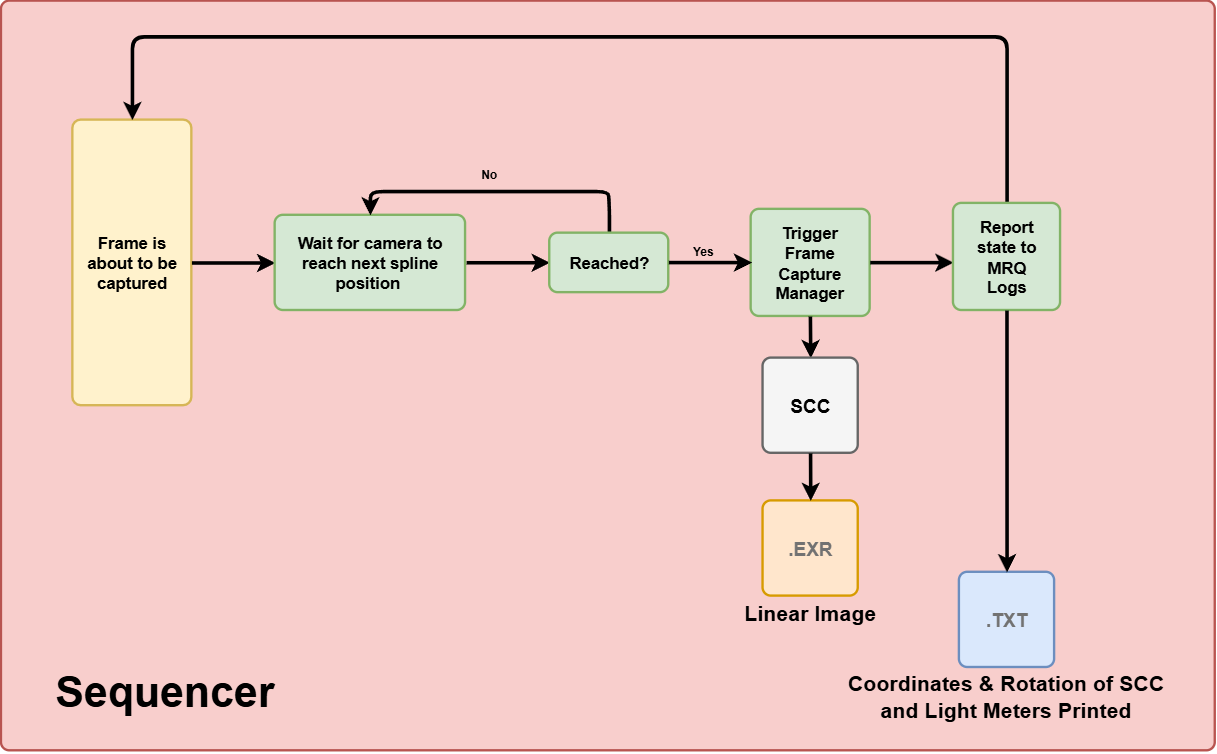

The diagram above was exported from draw.io. Its source (the exported page's mxGraphModel, read from the mxfile embedded in the PNG):
<mxGraphModel dx="2820" dy="719" grid="1" gridSize="10" guides="1" tooltips="1" connect="1" arrows="1" fold="1" page="0" pageScale="1" pageWidth="827" pageHeight="1169" math="0" shadow="0">
  <root>
    <mxCell id="0" />
    <mxCell id="1" parent="0" />
    <mxCell id="o3lBbLsUMXX7VvtLia76-31" parent="1" style="rounded=1;whiteSpace=wrap;html=1;absoluteArcSize=1;arcSize=14;strokeWidth=2;fillColor=#f8cecc;strokeColor=#b85450;" value="" vertex="1">
      <mxGeometry height="630" width="1020" x="-680" y="580" as="geometry" />
    </mxCell>
    <mxCell id="o3lBbLsUMXX7VvtLia76-32" parent="1" style="text;html=1;whiteSpace=wrap;strokeColor=none;fillColor=none;align=center;verticalAlign=middle;rounded=0;" value="&lt;b style=&quot;&quot;&gt;&lt;font style=&quot;font-size: 36px;&quot;&gt;Sequencer&lt;/font&gt;&lt;/b&gt;" vertex="1">
      <mxGeometry height="20" width="95" x="-590" y="1150" as="geometry" />
    </mxCell>
    <mxCell id="o3lBbLsUMXX7VvtLia76-33" parent="1" style="rounded=1;whiteSpace=wrap;html=1;absoluteArcSize=1;arcSize=14;strokeWidth=2;fillColor=#fff2cc;strokeColor=#d6b656;" value="" vertex="1">
      <mxGeometry height="240" width="100" x="-620" y="680" as="geometry" />
    </mxCell>
    <mxCell id="o3lBbLsUMXX7VvtLia76-34" parent="1" style="text;html=1;whiteSpace=wrap;strokeColor=none;fillColor=none;align=center;verticalAlign=middle;rounded=0;" value="&lt;b style=&quot;&quot;&gt;&lt;font style=&quot;font-size: 14px;&quot;&gt;Frame is about to be captured&lt;/font&gt;&lt;/b&gt;" vertex="1">
      <mxGeometry height="20" width="80" x="-610" y="790" as="geometry" />
    </mxCell>
    <mxCell id="o3lBbLsUMXX7VvtLia76-36" parent="1" style="rounded=1;whiteSpace=wrap;html=1;absoluteArcSize=1;arcSize=14;strokeWidth=2;fillColor=#d5e8d4;strokeColor=#82b366;" value="" vertex="1">
      <mxGeometry height="90" width="100" x="-50" y="755" as="geometry" />
    </mxCell>
    <mxCell id="o3lBbLsUMXX7VvtLia76-37" parent="1" style="text;html=1;whiteSpace=wrap;strokeColor=none;fillColor=none;align=center;verticalAlign=middle;rounded=0;" value="&lt;span style=&quot;font-size: 14px;&quot;&gt;&lt;b&gt;Trigger Frame Capture Manager&lt;/b&gt;&lt;/span&gt;" vertex="1">
      <mxGeometry height="50" width="50.75" x="-25.379999999999995" y="775" as="geometry" />
    </mxCell>
    <mxCell id="o3lBbLsUMXX7VvtLia76-69" edge="1" parent="1" style="endArrow=classic;html=1;rounded=0;strokeWidth=3;" value="">
      <mxGeometry height="50" relative="1" width="50" as="geometry">
        <mxPoint x="-520" y="800" as="sourcePoint" />
        <mxPoint x="-450" y="800" as="targetPoint" />
      </mxGeometry>
    </mxCell>
    <mxCell id="o3lBbLsUMXX7VvtLia76-75" parent="1" style="rounded=1;whiteSpace=wrap;html=1;absoluteArcSize=1;arcSize=14;strokeWidth=2;fillColor=#d5e8d4;strokeColor=#82b366;" value="" vertex="1">
      <mxGeometry height="80" width="160" x="-450" y="760" as="geometry" />
    </mxCell>
    <mxCell id="o3lBbLsUMXX7VvtLia76-76" parent="1" style="text;html=1;whiteSpace=wrap;strokeColor=none;fillColor=none;align=center;verticalAlign=middle;rounded=0;" value="&lt;span style=&quot;font-size: 14px;&quot;&gt;&lt;b&gt;Wait for camera to reach next spline position&amp;nbsp;&lt;/b&gt;&lt;/span&gt;" vertex="1">
      <mxGeometry height="50" width="140" x="-440" y="775" as="geometry" />
    </mxCell>
    <mxCell id="o3lBbLsUMXX7VvtLia76-77" edge="1" parent="1" style="endArrow=classic;html=1;rounded=0;strokeWidth=3;" value="">
      <mxGeometry height="50" relative="1" width="50" as="geometry">
        <mxPoint x="-289.25" y="799.8" as="sourcePoint" />
        <mxPoint x="-219.25" y="799.8" as="targetPoint" />
      </mxGeometry>
    </mxCell>
    <mxCell id="o3lBbLsUMXX7VvtLia76-84" edge="1" parent="1" source="o3lBbLsUMXX7VvtLia76-78" style="edgeStyle=orthogonalEdgeStyle;rounded=1;orthogonalLoop=1;jettySize=auto;html=1;curved=0;entryX=0.5;entryY=0;entryDx=0;entryDy=0;strokeWidth=3;" target="o3lBbLsUMXX7VvtLia76-75">
      <mxGeometry relative="1" as="geometry">
        <Array as="points">
          <mxPoint x="-169.21" y="755" />
          <mxPoint x="-170" y="755" />
          <mxPoint x="-170" y="740" />
          <mxPoint x="-370" y="740" />
        </Array>
        <mxPoint x="-169.25" y="740" as="targetPoint" />
      </mxGeometry>
    </mxCell>
    <mxCell id="o3lBbLsUMXX7VvtLia76-78" parent="1" style="rounded=1;whiteSpace=wrap;html=1;absoluteArcSize=1;arcSize=14;strokeWidth=2;fillColor=#d5e8d4;strokeColor=#82b366;" value="" vertex="1">
      <mxGeometry height="50" width="100" x="-219.25" y="775" as="geometry" />
    </mxCell>
    <mxCell id="o3lBbLsUMXX7VvtLia76-79" parent="1" style="text;html=1;whiteSpace=wrap;strokeColor=none;fillColor=none;align=center;verticalAlign=middle;rounded=0;" value="&lt;b style=&quot;font-size: 14px;&quot;&gt;Reached?&lt;/b&gt;" vertex="1">
      <mxGeometry height="20" width="60" x="-199.25" y="790" as="geometry" />
    </mxCell>
    <mxCell id="o3lBbLsUMXX7VvtLia76-86" parent="1" style="text;html=1;whiteSpace=wrap;strokeColor=none;fillColor=none;align=center;verticalAlign=middle;rounded=0;" value="&lt;font style=&quot;font-size: 10px;&quot;&gt;&lt;b style=&quot;&quot;&gt;No&lt;/b&gt;&lt;/font&gt;" vertex="1">
      <mxGeometry height="30" width="120" x="-330" y="710" as="geometry" />
    </mxCell>
    <mxCell id="o3lBbLsUMXX7VvtLia76-87" edge="1" parent="1" style="endArrow=classic;html=1;rounded=0;strokeWidth=3;" value="">
      <mxGeometry height="50" relative="1" width="50" as="geometry">
        <mxPoint x="-119.25" y="799.66" as="sourcePoint" />
        <mxPoint x="-49.25" y="799.66" as="targetPoint" />
      </mxGeometry>
    </mxCell>
    <mxCell id="o3lBbLsUMXX7VvtLia76-88" parent="1" style="text;html=1;whiteSpace=wrap;strokeColor=none;fillColor=none;align=center;verticalAlign=middle;rounded=0;" value="&lt;font style=&quot;font-size: 10px;&quot;&gt;&lt;b style=&quot;&quot;&gt;Yes&lt;/b&gt;&lt;/font&gt;" vertex="1">
      <mxGeometry height="30" width="120" x="-150" y="775" as="geometry" />
    </mxCell>
    <mxCell id="o3lBbLsUMXX7VvtLia76-89" edge="1" parent="1" style="endArrow=classic;html=1;rounded=0;strokeWidth=3;" value="">
      <mxGeometry height="50" relative="1" width="50" as="geometry">
        <mxPoint x="50" y="799.71" as="sourcePoint" />
        <mxPoint x="120" y="799.71" as="targetPoint" />
      </mxGeometry>
    </mxCell>
    <mxCell id="o3lBbLsUMXX7VvtLia76-104" edge="1" parent="1" source="o3lBbLsUMXX7VvtLia76-91" style="edgeStyle=orthogonalEdgeStyle;rounded=1;orthogonalLoop=1;jettySize=auto;html=1;exitX=0.5;exitY=0;exitDx=0;exitDy=0;entryX=0.5;entryY=0;entryDx=0;entryDy=0;strokeWidth=3;curved=0;" target="o3lBbLsUMXX7VvtLia76-33">
      <mxGeometry relative="1" as="geometry">
        <Array as="points">
          <mxPoint x="165" y="610" />
          <mxPoint x="-569.97" y="610" />
        </Array>
      </mxGeometry>
    </mxCell>
    <mxCell id="o3lBbLsUMXX7VvtLia76-91" parent="1" style="rounded=1;whiteSpace=wrap;html=1;absoluteArcSize=1;arcSize=14;strokeWidth=2;fillColor=#d5e8d4;strokeColor=#82b366;" value="" vertex="1">
      <mxGeometry height="90" width="90" x="120" y="750" as="geometry" />
    </mxCell>
    <mxCell id="o3lBbLsUMXX7VvtLia76-92" parent="1" style="text;html=1;whiteSpace=wrap;strokeColor=none;fillColor=none;align=center;verticalAlign=middle;rounded=0;" value="&lt;span style=&quot;font-size: 14px;&quot;&gt;&lt;b&gt;Report state to MRQ Logs&lt;/b&gt;&lt;/span&gt;" vertex="1">
      <mxGeometry height="50" width="60" x="135" y="770" as="geometry" />
    </mxCell>
    <mxCell id="o3lBbLsUMXX7VvtLia76-93" edge="1" parent="1" style="endArrow=classic;html=1;rounded=0;strokeWidth=3;" value="">
      <mxGeometry height="50" relative="1" width="50" as="geometry">
        <mxPoint x="-0.28999999999999915" y="845" as="sourcePoint" />
        <mxPoint y="880" as="targetPoint" />
      </mxGeometry>
    </mxCell>
    <mxCell id="o3lBbLsUMXX7VvtLia76-94" parent="1" style="rounded=1;whiteSpace=wrap;html=1;absoluteArcSize=1;arcSize=14;strokeWidth=2;fillColor=#ffe6cc;strokeColor=#d79b00;" value="&lt;font size=&quot;3&quot;&gt;&lt;b style=&quot;color: rgb(114, 114, 114);&quot;&gt;.EXR&lt;/b&gt;&lt;/font&gt;" vertex="1">
      <mxGeometry height="80" width="80" x="-40.010000000000005" y="1000" as="geometry" />
    </mxCell>
    <mxCell id="o3lBbLsUMXX7VvtLia76-96" parent="1" style="rounded=1;whiteSpace=wrap;html=1;absoluteArcSize=1;arcSize=14;strokeWidth=2;fillColor=#dae8fc;strokeColor=#6c8ebf;" value="&lt;b style=&quot;font-size: medium; color: rgb(114, 114, 114);&quot;&gt;.TXT&lt;/b&gt;" vertex="1">
      <mxGeometry height="80" width="80" x="125" y="1060" as="geometry" />
    </mxCell>
    <mxCell id="o3lBbLsUMXX7VvtLia76-97" edge="1" parent="1" style="endArrow=classic;html=1;rounded=0;strokeWidth=3;" target="o3lBbLsUMXX7VvtLia76-96" value="">
      <mxGeometry height="50" relative="1" width="50" as="geometry">
        <mxPoint x="164.9" y="840" as="sourcePoint" />
        <mxPoint x="164.9" y="900" as="targetPoint" />
      </mxGeometry>
    </mxCell>
    <mxCell id="o3lBbLsUMXX7VvtLia76-98" parent="1" style="text;html=1;whiteSpace=wrap;strokeColor=none;fillColor=none;align=center;verticalAlign=middle;rounded=0;" value="&lt;span style=&quot;font-size: 18px;&quot;&gt;&lt;b&gt;Linear Image&lt;/b&gt;&lt;/span&gt;" vertex="1">
      <mxGeometry height="30" width="129.99" x="-65.00000000000001" y="1080" as="geometry" />
    </mxCell>
    <mxCell id="o3lBbLsUMXX7VvtLia76-99" parent="1" style="text;html=1;whiteSpace=wrap;strokeColor=none;fillColor=none;align=center;verticalAlign=middle;rounded=0;" value="&lt;span style=&quot;font-size: 18px;&quot;&gt;&lt;b&gt;Coordinates &amp;amp; Rotation of SCC and Light Meters Printed&lt;/b&gt;&lt;/span&gt;" vertex="1">
      <mxGeometry height="30" width="275" x="27.5" y="1150" as="geometry" />
    </mxCell>
    <mxCell id="o3lBbLsUMXX7VvtLia76-100" parent="1" style="rounded=1;whiteSpace=wrap;html=1;absoluteArcSize=1;arcSize=14;strokeWidth=2;fillColor=#f5f5f5;strokeColor=#666666;fontColor=#333333;" value="&lt;font size=&quot;3&quot;&gt;&lt;b style=&quot;color: rgb(0, 0, 0);&quot;&gt;SCC&lt;/b&gt;&lt;/font&gt;" vertex="1">
      <mxGeometry height="80" width="80" x="-40.010000000000005" y="880" as="geometry" />
    </mxCell>
    <mxCell id="o3lBbLsUMXX7VvtLia76-101" edge="1" parent="1" style="endArrow=classic;html=1;rounded=0;strokeWidth=3;" value="">
      <mxGeometry height="50" relative="1" width="50" as="geometry">
        <mxPoint x="-0.14000000000000057" y="960" as="sourcePoint" />
        <mxPoint y="1000" as="targetPoint" />
      </mxGeometry>
    </mxCell>
  </root>
</mxGraphModel>